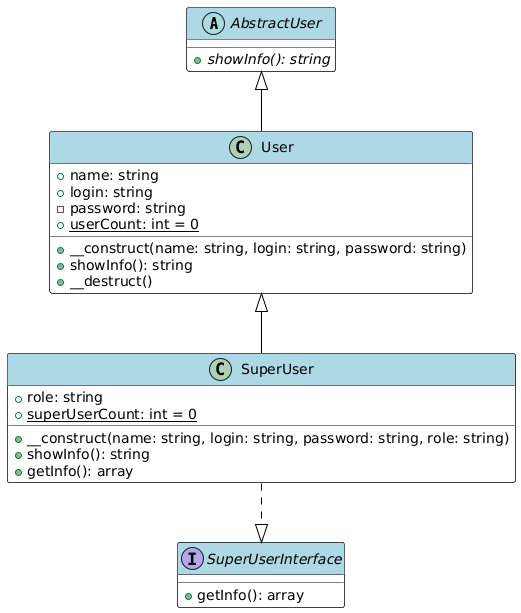

The diagram above was rendered by PlantUML. Its source (embedded in the PNG):
@startuml
skinparam class {
    BackgroundColor White
    BorderColor Black
    HeaderBackgroundColor LightBlue
    ArrowColor Black
}

skinparam interface {
    BackgroundColor LightYellow
    BorderColor Black
}

abstract class AbstractUser {
    {abstract} +showInfo(): string
}

interface SuperUserInterface {
    +getInfo(): array
}

class User {
    +name: string
    +login: string
    -password: string
    {static} +userCount: int = 0
    
    +__construct(name: string, login: string, password: string)
    +showInfo(): string
    +__destruct()
}

class SuperUser {
    +role: string
    {static} +superUserCount: int = 0
    
    +__construct(name: string, login: string, password: string, role: string)
    +showInfo(): string
    +getInfo(): array
}

AbstractUser <|-- User
User <|-- SuperUser
SuperUser ..|> SuperUserInterface
@enduml